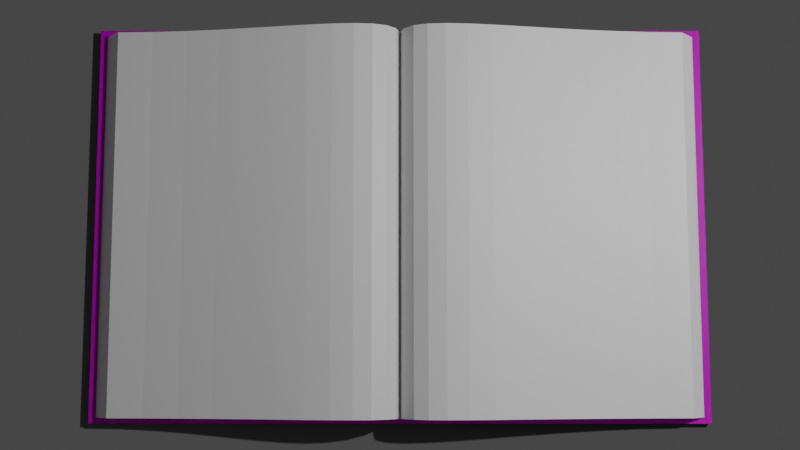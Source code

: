 # Source: Abspann.blend  (saved by Blender 2.92.15; exported with 4.5.12 LTS)
import bpy
from mathutils import Matrix  # noqa: F401  (used for matrix-valued properties, if any)

bpy.ops.wm.read_factory_settings(use_empty=True)
scene = bpy.context.scene
scene.name = 'Scene'

# ---- collections
col_collection = bpy.data.collections.new('Collection'); scene.collection.children.link(col_collection)

# ---- images (referenced by path relative to the original .blend; pixels are not part of the script)
import os
ASSET_DIR = os.environ.get("B2B_ASSET_DIR", "")  # directory of the original .blend (textures are referenced by path, not embedded)
HERE = os.path.dirname(os.path.abspath(__file__))  # packed textures are extracted next to this script under _unpacked/

def load_image(name, relpath, width, height, colorspace="sRGB"):
    """Load a texture the original file referenced (path relative to the .blend, or extracted next to this script)."""
    p = next((c for c in (os.path.join(HERE, relpath), os.path.join(ASSET_DIR, relpath)) if relpath and os.path.exists(c)), "")
    if p:
        img = bpy.data.images.load(p, check_existing=True)
        img.name = name
    else:  # same state as the original file: an image datablock whose file is absent (Cycles renders it pink)
        img = bpy.data.images.new(name, width, height)
        img.source = "FILE"
        img.filepath = "//" + (relpath or name)
    img.colorspace_settings.name = colorspace
    return img
img_pexels_luca_nardone_3784143_jpg = load_image('pexels-luca-nardone-3784143.jpg', 'pexels-luca-nardone-3784143.jpg', 1024, 1024, 'sRGB')

# ---- materials (node trees are filled in below, after node groups)
mat_material_001 = bpy.data.materials.new('Material.001')
mat_material_004 = bpy.data.materials.new('Material.004')

# ---- material node trees
mat_material_001.use_nodes = True; mat_material_001.node_tree.nodes.clear()
_N = mat_material_001.node_tree.nodes; _L = mat_material_001.node_tree.links
n0 = _N.new('ShaderNodeBsdfPrincipled'); n0.name = 'Principled BSDF'; n0.location = (10, 300)
n0.distribution = 'GGX'
n0.subsurface_method = 'BURLEY'
n0.inputs[3].default_value = 1.45
n0.inputs[27].default_value = (0.0, 0.0, 0.0, 1.0)
n0.inputs[28].default_value = 1.0
n1 = _N.new('ShaderNodeOutputMaterial'); n1.name = 'Material Output'; n1.location = (300, 300)
n2 = _N.new('ShaderNodeTexImage'); n2.name = 'Image Texture'; n2.location = (-280, 270)
n2.image = img_pexels_luca_nardone_3784143_jpg
_L.new(n0.outputs[0], n1.inputs[0])
_L.new(n2.outputs[0], n0.inputs[0])
n1.is_active_output = True
mat_material_004.use_nodes = True; mat_material_004.node_tree.nodes.clear()
_N = mat_material_004.node_tree.nodes; _L = mat_material_004.node_tree.links
n0 = _N.new('ShaderNodeBsdfPrincipled'); n0.name = 'Principled BSDF'; n0.location = (10, 300)
n0.distribution = 'GGX'
n0.subsurface_method = 'BURLEY'
n0.inputs[3].default_value = 1.45
n0.inputs[27].default_value = (0.0, 0.0, 0.0, 1.0)
n0.inputs[28].default_value = 1.0
n1 = _N.new('ShaderNodeOutputMaterial'); n1.name = 'Material Output'; n1.location = (300, 300)
_L.new(n0.outputs[0], n1.inputs[0])
n1.is_active_output = True

# ---- world
world_world = bpy.data.worlds.new('World'); scene.world = world_world
world_world.use_nodes = True; world_world.node_tree.nodes.clear()
_N = world_world.node_tree.nodes; _L = world_world.node_tree.links
n0 = _N.new('ShaderNodeOutputWorld'); n0.name = 'World Output'; n0.location = (300, 300)
n1 = _N.new('ShaderNodeBackground'); n1.name = 'Background'; n1.location = (10, 300)
n1.inputs[0].default_value = (0.05088, 0.05088, 0.05088, 1.0)
_L.new(n1.outputs[0], n0.inputs[0])
n0.is_active_output = True
world_world.color = (0.05088, 0.05088, 0.05088)
world_world.use_sun_shadow = False
world_world.sun_shadow_jitter_overblur = 0.0

# ---- cameras
cam_camera = bpy.data.cameras.new('Camera')
cam_camera.clip_end = 100.0
cam_camera.ortho_scale = 7.314
cam_camera.show_background_images = True

# ---- lights
light_light = bpy.data.lights.new('Light', 'POINT')
light_light.transmission_factor = 0.0
light_light.energy = 1000.0
light_light.shadow_soft_size = 0.1
light_light.shadow_maximum_resolution = 0.006
light_light.use_absolute_resolution = True

# ---- meshes
me_beziercurve = bpy.data.meshes.new('BezierCurve')
me_beziercurve.from_pydata([(-0.002383, 0.1927, 1.392), (0.02786, 0.2999, 1.392), (0.09283, 0.3698, 1.392), (0.1896, 0.4079, 1.393), (0.315, 0.4195, 1.393), (0.4663, 0.4097, 1.393), (0.6404, 0.384, 1.393), (0.8344, 0.3477, 1.392), (1.045, 0.3061, 1.392), (1.27, 0.2644, 1.392), (1.506, 0.2281, 1.392), (1.749, 0.2024, 1.392), (1.998, 0.1927, 1.392), (-0.002383, 0.1927, 1.392), (0.02786, 0.2999, 1.392), (0.09283, 0.3698, 1.392), (0.1896, 0.4079, 1.393), (0.315, 0.4195, 1.393), (0.4663, 0.4097, 1.393), (0.6404, 0.384, 1.393), (0.8344, 0.3477, 1.392), (1.045, 0.3061, 1.392), (1.27, 0.2644, 1.392), (1.506, 0.2281, 1.392), (1.749, 0.2024, 1.392), (1.998, 0.1927, 1.392), (-0.002383, 0.1927, 1.392), (0.02786, 0.2999, 1.392), (0.09283, 0.3698, 1.392), (0.1896, 0.4079, 1.393), (0.315, 0.4195, 1.393), (0.4663, 0.4097, 1.393), (0.6404, 0.384, 1.393), (0.8344, 0.3477, 1.392), (1.045, 0.3061, 1.392), (1.27, 0.2644, 1.392), (1.506, 0.2281, 1.392), (1.749, 0.2024, 1.392), (1.998, 0.1927, 1.392), (-0.002383, 0.1927, -1.308), (0.02786, 0.2999, -1.307), (0.09283, 0.3698, -1.307), (0.1896, 0.4079, -1.307), (0.315, 0.4195, -1.307), (0.4663, 0.4097, -1.307), (0.6404, 0.384, -1.307), (0.8344, 0.3477, -1.307), (1.045, 0.3061, -1.307), (1.27, 0.2644, -1.307), (1.506, 0.2281, -1.308), (1.749, 0.2024, -1.308), (1.998, 0.1927, -1.308), (-0.002383, 0.1927, 1.392), (0.02786, 0.2999, 1.392), (0.09283, 0.3698, 1.392), (0.1896, 0.4079, 1.393), (0.315, 0.4195, 1.393), (0.4663, 0.4097, 1.393), (0.6404, 0.384, 1.393), (0.8344, 0.3477, 1.392), (1.045, 0.3061, 1.392), (1.27, 0.2644, 1.392), (1.506, 0.2281, 1.392), (1.749, 0.2024, 1.392), (1.998, 0.1927, 1.392), (-0.002383, 0.1927, 1.392), (1.088, 0.07361, 1.392), (0.8633, 0.07404, 1.392), (0.6567, 0.07442, 1.393), (0.4713, 0.07469, 1.393), (0.3101, 0.07479, 1.393), (0.1764, 0.07467, 1.393), (0.07337, 0.1112, 1.392), (0.004163, 0.127, 1.392), (0.0, 0.1259, 1.392), (2.102, 0.07242, 1.392), (1.838, 0.07252, 1.392), (1.998, 0.1927, 1.392), (-0.002383, 0.1927, 1.392), (1.578, 0.07279, 1.392), (1.327, 0.07317, 1.392), (1.088, 0.07361, 1.392), (0.8633, 0.07404, 1.392), (0.6567, 0.07442, 1.393), (0.4713, 0.07469, 1.393), (0.3101, 0.07479, 1.393), (0.1764, 0.07467, 1.393), (0.07337, 0.1112, 1.392), (0.004163, 0.127, 1.392), (0.0, 0.1259, 1.392), (1.998, 0.1927, 1.392), (-0.002383, 0.1927, -1.308), (0.02786, 0.2999, -1.307), (0.09283, 0.3698, -1.307), (0.1896, 0.4079, -1.307), (0.315, 0.4195, -1.307), (0.4663, 0.4097, -1.307), (0.6404, 0.384, -1.307), (0.8344, 0.3477, -1.307), (1.045, 0.3061, -1.307), (1.27, 0.2644, -1.307), (1.506, 0.2281, -1.308), (1.749, 0.2024, -1.308), (1.998, 0.1927, -1.308), (-0.002383, 0.1927, 1.392), (0.02786, 0.2999, 1.392), (0.09283, 0.3698, 1.392), (0.1896, 0.4079, 1.393), (0.315, 0.4195, 1.393), (0.4663, 0.4097, 1.393), (0.6404, 0.384, 1.393), (0.8344, 0.3477, 1.392), (1.045, 0.3061, 1.392), (1.27, 0.2644, 1.392), (1.506, 0.2281, 1.392), (1.749, 0.2024, 1.392), (1.998, 0.1927, 1.392), (-0.002383, 0.1927, 1.392), (1.998, 0.1927, 1.392), (-0.002383, 0.1927, 1.392), (1.998, 0.1927, 1.392), (-0.002383, 0.1927, -1.308), (0.02786, 0.2999, -1.307), (0.09283, 0.3698, -1.307), (0.1896, 0.4079, -1.307), (0.315, 0.4195, -1.307), (0.4663, 0.4097, -1.307), (0.6404, 0.384, -1.307), (0.8344, 0.3477, -1.307), (1.045, 0.3061, -1.307), (1.27, 0.2644, -1.307), (1.506, 0.2281, -1.308), (1.749, 0.2024, -1.308), (1.998, 0.1927, -1.308), (1.327, 0.07317, 1.392), (1.578, 0.07279, 1.392), (1.838, 0.07252, 1.392), (2.102, 0.07242, 1.392), (0.0, 0.1259, 1.392), (0.004163, 0.127, 1.392), (0.07337, 0.1112, 1.392), (0.1764, 0.07467, 1.393), (0.3101, 0.07479, 1.393), (0.4713, 0.07469, 1.393), (0.6567, 0.07442, 1.393), (0.8633, 0.07404, 1.392), (1.088, 0.07361, 1.392), (1.327, 0.07317, 1.392), (1.578, 0.07279, 1.392), (1.838, 0.07252, 1.392), (2.102, 0.07242, 1.392), (0.0, 0.1259, -1.308), (0.004163, 0.127, -1.307), (0.07337, 0.1112, -1.307), (0.1764, 0.07467, -1.307), (0.3101, 0.07479, -1.307), (0.4713, 0.07469, -1.307), (0.6567, 0.07442, -1.307), (0.8633, 0.07404, -1.307), (1.088, 0.07361, -1.307), (1.327, 0.07317, -1.307), (1.578, 0.07279, -1.308), (1.838, 0.07252, -1.308), (2.102, 0.07242, -1.308), (-2.153, 0.005669, 1.435), (-2.153, 0.07069, 1.435), (-2.153, 0.005669, -1.355), (-2.153, 0.07069, -1.355), (2.153, 0.005669, 1.435), (2.153, 0.07069, 1.435), (2.153, 0.005669, -1.355), (2.153, 0.07069, -1.355), (0.0, 0.005669, -1.355), (0.0, 0.07069, -1.355), (0.0, 0.005669, 1.435), (0.0, 0.07069, 1.435), (-0.07148, 0.005669, -1.355), (-0.07148, 0.07069, 1.435), (-0.07148, 0.07069, -1.355), (-0.07148, 0.005669, 1.435), (0.143, 0.07069, -1.355), (0.143, 0.005669, 1.435), (0.143, 0.005669, -1.355), (0.143, 0.07069, 1.435), (0.21, 0.07069, -1.355), (0.21, 0.005669, 1.435), (0.21, 0.005669, -1.355), (0.21, 0.07069, 1.435)], [], [(3, 16, 17, 4), (10, 23, 24, 11), (0, 13, 14, 1), (7, 20, 21, 8), (4, 17, 18, 5), (11, 24, 25, 12), (1, 14, 15, 2), (8, 21, 22, 9), (5, 18, 19, 6), (2, 15, 16, 3), (9, 22, 23, 10), (6, 19, 20, 7), (21, 34, 35, 22), (18, 31, 32, 19), (15, 28, 29, 16), (22, 35, 36, 23), (19, 32, 33, 20), (16, 29, 30, 17), (23, 36, 37, 24), (13, 26, 27, 14), (20, 33, 34, 21), (17, 30, 31, 18), (24, 37, 38, 25), (14, 27, 28, 15), (26, 39, 40, 27), (33, 46, 47, 34), (30, 43, 44, 31), (37, 50, 51, 38), (27, 40, 41, 28), (34, 47, 48, 35), (31, 44, 45, 32), (28, 41, 42, 29), (35, 48, 49, 36), (32, 45, 46, 33), (29, 42, 43, 30), (36, 49, 50, 37), (76, 75, 137, 136), (85, 84, 69, 70), (82, 81, 66, 67), (89, 88, 73, 74), (79, 76, 136, 135), (86, 85, 70, 71), (56, 57, 109, 108), (101, 100, 130, 131), (55, 56, 108, 107), (100, 99, 129, 130), (65, 52, 104, 117), (54, 55, 107, 106), (99, 98, 128, 129), (53, 54, 106, 105), (98, 97, 127, 128), (52, 53, 105, 104), (97, 96, 126, 127), (90, 103, 133, 120), (96, 95, 125, 126), (95, 94, 124, 125), (63, 64, 116, 115), (94, 93, 123, 124), (62, 63, 115, 114), (93, 92, 122, 123), (61, 62, 114, 113), (92, 91, 121, 122), (60, 61, 113, 112), (91, 78, 119, 121), (77, 90, 120, 118), (59, 60, 112, 111), (78, 65, 117, 119), (64, 77, 118, 116), (58, 59, 111, 110), (103, 102, 132, 133), (57, 58, 110, 109), (102, 101, 131, 132), (43, 42, 94, 95), (44, 43, 95, 96), (38, 51, 103, 90), (45, 44, 96, 97), (0, 1, 53, 52), (46, 45, 97, 98), (1, 2, 54, 53), (47, 46, 98, 99), (2, 3, 55, 54), (13, 0, 52, 65), (48, 47, 99, 100), (3, 4, 56, 55), (49, 48, 100, 101), (4, 5, 57, 56), (50, 49, 101, 102), (5, 6, 58, 57), (51, 50, 102, 103), (6, 7, 59, 58), (12, 25, 77, 64), (26, 13, 65, 78), (7, 8, 60, 59), (25, 38, 90, 77), (39, 26, 78, 91), (8, 9, 61, 60), (40, 39, 91, 92), (9, 10, 62, 61), (41, 40, 92, 93), (10, 11, 63, 62), (42, 41, 93, 94), (11, 12, 64, 63), (112, 113, 80, 81), (121, 119, 138, 151), (118, 120, 150, 137), (111, 112, 81, 82), (119, 117, 74, 138), (116, 118, 137, 75), (110, 111, 82, 83), (133, 132, 162, 163), (109, 110, 83, 84), (132, 131, 161, 162), (108, 109, 84, 85), (131, 130, 160, 161), (107, 108, 85, 86), (130, 129, 159, 160), (117, 104, 89, 74), (106, 107, 86, 87), (129, 128, 158, 159), (105, 106, 87, 88), (128, 127, 157, 158), (104, 105, 88, 89), (127, 126, 156, 157), (120, 133, 163, 150), (126, 125, 155, 156), (125, 124, 154, 155), (115, 116, 75, 76), (124, 123, 153, 154), (114, 115, 76, 79), (123, 122, 152, 153), (113, 114, 79, 80), (122, 121, 151, 152), (88, 87, 72, 73), (81, 80, 134, 66), (84, 83, 68, 69), (87, 86, 71, 72), (80, 79, 135, 134), (83, 82, 67, 68), (66, 134, 147, 146), (69, 68, 144, 143), (72, 71, 141, 140), (134, 135, 148, 147), (68, 67, 145, 144), (71, 70, 142, 141), (135, 136, 149, 148), (74, 73, 139, 138), (67, 66, 146, 145), (70, 69, 143, 142), (136, 137, 150, 149), (73, 72, 140, 139), (138, 139, 152, 151), (145, 146, 159, 158), (142, 143, 156, 155), (149, 150, 163, 162), (139, 140, 153, 152), (146, 147, 160, 159), (143, 144, 157, 156), (140, 141, 154, 153), (147, 148, 161, 160), (144, 145, 158, 157), (141, 142, 155, 154), (148, 149, 162, 161), (164, 165, 167, 166), (186, 184, 171, 170), (170, 171, 169, 168), (179, 177, 165, 164), (186, 170, 168, 185), (178, 167, 165, 177), (180, 173, 175, 183), (176, 172, 174, 179), (181, 183, 175, 174), (176, 178, 173, 172), (166, 167, 178, 176), (166, 176, 179, 164), (173, 178, 177, 175), (174, 175, 177, 179), (185, 187, 183, 181), (184, 180, 183, 187), (172, 182, 181, 174), (172, 173, 180, 182), (171, 184, 187, 169), (168, 169, 187, 185), (182, 186, 185, 181), (182, 180, 184, 186)])
me_beziercurve.polygons.foreach_set('material_index', [1, 1, 1, 1, 1, 1, 1, 1, 1, 1, 1, 1, 1, 1, 1, 1, 1, 1, 1, 1, 1, 1, 1, 1, 1, 1, 1, 1, 1, 1, 1, 1, 1, 1, 1, 1, 1, 1, 1, 1, 1, 1, 1, 1, 1, 1, 1, 1, 1, 1, 1, 1, 1, 1, 1, 1, 1, 1, 1, 1, 1, 1, 1, 1, 1, 1, 1, 1, 1, 1, 1, 1, 1, 1, 1, 1, 1, 1, 1, 1, 1, 1, 1, 1, 1, 1, 1, 1, 1, 1, 1, 1, 1, 1, 1, 1, 1, 1, 1, 1, 1, 1, 1, 1, 1, 1, 1, 1, 1, 1, 1, 1, 1, 1, 1, 1, 1, 1, 1, 1, 1, 1, 1, 1, 1, 1, 1, 1, 1, 1, 1, 1, 1, 1, 1, 1, 1, 1, 1, 1, 1, 1, 1, 1, 1, 1, 1, 1, 1, 1, 1, 1, 1, 1, 1, 1, 1, 1, 1, 1, 1, 1, 0, 0, 0, 0, 0, 0, 0, 0, 0, 0, 0, 0, 0, 0, 0, 0, 0, 0, 0, 0, 0, 0])
_uv = me_beziercurve.uv_layers.new(name='UVMap')
_uv.uv.foreach_set('vector', [0.0, 0.0, 0.0, 0.0, 0.0, 0.0, 0.0, 0.0, 0.0, 0.0, 0.0, 0.0, 0.0, 0.0, 0.0, 0.0, 0.0, 0.0, 0.0, 0.0, 0.0, 0.0, 0.0, 0.0, 0.0, 0.0, 0.0, 0.0, 0.0, 0.0, 0.0, 0.0, 0.0, 0.0, 0.0, 0.0, 0.0, 0.0, 0.0, 0.0, 0.0, 0.0, 0.0, 0.0, 0.0, 0.0, 0.0, 0.0, 0.0, 0.0, 0.0, 0.0, 0.0, 0.0, 0.0, 0.0, 0.0, 0.0, 0.0, 0.0, 0.0, 0.0, 0.0, 0.0, 0.0, 0.0, 0.0, 0.0, 0.0, 0.0, 0.0, 0.0, 0.0, 0.0, 0.0, 0.0, 0.0, 0.0, 0.0, 0.0, 0.0, 0.0, 0.0, 0.0, 0.0, 0.0, 0.0, 0.0, 0.0, 0.0, 0.0, 0.0, 0.0, 0.0, 0.0, 0.0, 0.0, 0.0, 0.0, 0.0, 0.0, 0.0, 0.0, 0.0, 0.0, 0.0, 0.0, 0.0, 0.0, 0.0, 0.0, 0.0, 0.0, 0.0, 0.0, 0.0, 0.0, 0.0, 0.0, 0.0, 0.0, 0.0, 0.0, 0.0, 0.0, 0.0, 0.0, 0.0, 0.0, 0.0, 0.0, 0.0, 0.0, 0.0, 0.0, 0.0, 0.0, 0.0, 0.0, 0.0, 0.0, 0.0, 0.0, 0.0, 0.0, 0.0, 0.0, 0.0, 0.0, 0.0, 0.0, 0.0, 0.0, 0.0, 0.0, 0.0, 0.0, 0.0, 0.0, 0.0, 0.0, 0.0, 0.0, 0.0, 0.0, 0.0, 0.0, 0.0, 0.0, 0.0, 0.0, 0.0, 0.0, 0.0, 0.0, 0.0, 0.0, 0.0, 0.0, 0.0, 0.0, 0.0, 0.0, 0.0, 0.0, 0.0, 0.0, 0.0, 0.0, 0.0, 0.0, 0.0, 0.0, 0.0, 0.0, 0.0, 0.0, 0.0, 0.0, 0.0, 0.0, 0.0, 0.0, 0.0, 0.0, 0.0, 0.0, 0.0, 0.0, 0.0, 0.0, 0.0, 0.0, 0.0, 0.0, 0.0, 0.0, 0.0, 0.0, 0.0, 0.0, 0.0, 0.0, 0.0, 0.0, 0.0, 0.0, 0.0, 0.0, 0.0, 0.0, 0.0, 0.0, 0.0, 0.0, 0.0, 0.0, 0.0, 0.0, 0.0, 0.0, 0.0, 0.0, 0.0, 0.0, 0.0, 0.0, 0.0, 0.0, 0.0, 0.0, 0.0, 0.0, 0.0, 0.0, 0.0, 0.0, 0.0, 0.0, 0.0, 0.0, 0.0, 0.0, 0.0, 0.0, 0.0, 0.0, 0.0, 0.0, 0.0, 0.0, 0.0, 0.0, 0.0, 0.0, 0.0, 0.0, 0.0, 0.0, 0.0, 0.0, 0.0, 0.0, 0.0, 0.0, 0.0, 0.0, 0.0, 0.0, 0.0, 0.0, 0.0, 0.0, 0.0, 0.0, 0.0, 0.0, 0.0, 0.0, 0.0, 0.0, 0.0, 0.0, 0.0, 0.0, 0.0, 0.0, 0.0, 0.0, 0.0, 0.0, 0.0, 0.0, 0.0, 0.0, 0.0, 0.0, 0.0, 0.0, 0.0, 0.0, 0.0, 0.0, 0.0, 0.0, 0.0, 0.0, 0.0, 0.0, 0.0, 0.0, 0.0, 0.0, 0.0, 0.0, 0.0, 0.0, 0.0, 0.0, 0.0, 0.0, 0.0, 0.0, 0.0, 0.0, 0.0, 0.0, 0.0, 0.0, 0.0, 0.0, 0.0, 0.0, 0.0, 0.0, 0.0, 0.0, 0.0, 0.0, 0.0, 0.0, 0.0, 0.0, 0.0, 0.0, 0.0, 0.0, 0.0, 0.0, 0.0, 0.0, 0.0, 0.0, 0.0, 0.0, 0.0, 0.0, 0.0, 0.0, 0.0, 0.0, 0.0, 0.0, 0.0, 0.0, 0.0, 0.0, 0.0, 0.0, 0.0, 0.0, 0.0, 0.0, 0.0, 0.0, 0.0, 0.0, 0.0, 0.0, 0.0, 0.0, 0.0, 0.0, 0.0, 0.0, 0.0, 0.0, 0.0, 0.0, 0.0, 0.0, 0.0, 0.0, 0.0, 0.0, 0.0, 0.0, 0.0, 0.0, 0.0, 0.0, 0.0, 0.0, 0.0, 0.0, 0.0, 0.0, 0.0, 0.0, 0.0, 0.0, 0.0, 0.0, 0.0, 0.0, 0.0, 0.0, 0.0, 0.0, 0.0, 0.0, 0.0, 0.0, 0.0, 0.0, 0.0, 0.0, 0.0, 0.0, 0.0, 0.0, 0.0, 0.0, 0.0, 0.0, 0.0, 0.0, 0.0, 0.0, 0.0, 0.0, 0.0, 0.0, 0.0, 0.0, 0.0, 0.0, 0.0, 0.0, 0.0, 0.0, 0.0, 0.0, 0.0, 0.0, 0.0, 0.0, 0.0, 0.0, 0.0, 0.0, 0.0, 0.0, 0.0, 0.0, 0.0, 0.0, 0.0, 0.0, 0.0, 0.0, 0.0, 0.0, 0.0, 0.0, 0.0, 0.0, 0.0, 0.0, 0.0, 0.0, 0.0, 0.0, 0.0, 0.0, 0.0, 0.0, 0.0, 0.0, 0.0, 0.0, 0.0, 0.0, 0.0, 0.0, 0.0, 0.0, 0.0, 0.0, 0.0, 0.0, 0.0, 0.0, 0.0, 0.0, 0.0, 0.0, 0.0, 0.0, 0.0, 0.0, 0.0, 0.0, 0.0, 0.0, 0.0, 0.0, 0.0, 0.0, 0.0, 0.0, 0.0, 0.0, 0.0, 0.0, 0.0, 0.0, 0.0, 0.0, 0.0, 0.0, 0.0, 0.0, 0.0, 0.0, 0.0, 0.0, 0.0, 0.0, 0.0, 0.0, 0.0, 0.0, 0.0, 0.0, 0.0, 0.0, 0.0, 0.0, 0.0, 0.0, 0.0, 0.0, 0.0, 0.0, 0.0, 0.0, 0.0, 0.0, 0.0, 0.0, 0.0, 0.0, 0.0, 0.0, 0.0, 0.0, 0.0, 0.0, 0.0, 0.0, 0.0, 0.0, 0.0, 0.0, 0.0, 0.0, 0.0, 0.0, 0.0, 0.0, 0.0, 0.0, 0.0, 0.0, 0.0, 0.0, 0.0, 0.0, 0.0, 0.0, 0.0, 0.0, 0.0, 0.0, 0.0, 0.0, 0.0, 0.0, 0.0, 0.0, 0.0, 0.0, 0.0, 0.0, 0.0, 0.0, 0.0, 0.0, 0.0, 0.0, 0.0, 0.0, 0.0, 0.0, 0.0, 0.0, 0.0, 0.0, 0.0, 0.0, 0.0, 0.0, 0.0, 0.0, 0.0, 0.0, 0.0, 0.0, 0.0, 0.0, 0.0, 0.0, 0.0, 0.0, 0.0, 0.0, 0.0, 0.0, 0.0, 0.0, 0.0, 0.0, 0.0, 0.0, 0.0, 0.0, 0.0, 0.0, 0.0, 0.0, 0.0, 0.0, 0.0, 0.0, 0.0, 0.0, 0.0, 0.0, 0.0, 0.0, 0.0, 0.0, 0.0, 0.0, 0.0, 0.0, 0.0, 0.0, 0.0, 0.0, 0.0, 0.0, 0.0, 0.0, 0.0, 0.0, 0.0, 0.0, 0.0, 0.0, 0.0, 0.0, 0.0, 0.0, 0.0, 0.0, 0.0, 0.0, 0.0, 0.0, 0.0, 0.0, 0.0, 0.0, 0.0, 0.0, 0.0, 0.0, 0.0, 0.0, 0.0, 0.0, 0.0, 0.0, 0.0, 0.0, 0.0, 0.0, 0.0, 0.0, 0.0, 0.0, 0.0, 0.0, 0.0, 0.0, 0.0, 0.0, 0.0, 0.0, 0.0, 0.0, 0.0, 0.0, 0.0, 0.0, 0.0, 0.0, 0.0, 0.0, 0.0, 0.0, 0.0, 0.0, 0.0, 0.0, 0.0, 0.0, 0.0, 0.0, 0.0, 0.0, 0.0, 0.0, 0.0, 0.0, 0.0, 0.0, 0.0, 0.0, 0.0, 0.0, 0.0, 0.0, 0.0, 0.0, 0.0, 0.0, 0.0, 0.0, 0.0, 0.0, 0.0, 0.0, 0.0, 0.0, 0.0, 0.0, 0.0, 0.0, 0.0, 0.0, 0.0, 0.0, 0.0, 0.0, 0.0, 0.0, 0.0, 0.0, 0.0, 0.0, 0.0, 0.0, 0.0, 0.0, 0.0, 0.0, 0.0, 0.0, 0.0, 0.0, 0.0, 0.0, 0.0, 0.0, 0.0, 0.0, 0.0, 0.0, 0.0, 0.0, 0.0, 0.0, 0.0, 0.0, 0.0, 0.0, 0.0, 0.0, 0.0, 0.0, 0.0, 0.0, 0.0, 0.0, 0.0, 0.0, 0.0, 0.0, 0.0, 0.0, 0.0, 0.0, 0.0, 0.0, 0.0, 0.0, 0.0, 0.0, 0.0, 0.0, 0.0, 0.0, 0.0, 0.0, 0.0, 0.0, 0.0, 0.0, 0.0, 0.0, 0.0, 0.0, 0.0, 0.0, 0.0, 0.0, 0.0, 0.0, 0.0, 0.0, 0.0, 0.0, 0.0, 0.0, 0.0, 0.0, 0.0, 0.0, 0.0, 0.0, 0.0, 0.0, 0.0, 0.0, 0.0, 0.0, 0.0, 0.0, 0.0, 0.0, 0.0, 0.0, 0.0, 0.0, 0.0, 0.0, 0.0, 0.0, 0.0, 0.0, 0.0, 0.0, 0.0, 0.0, 0.0, 0.0, 0.0, 0.0, 0.0, 0.0, 0.0, 0.0, 0.0, 0.0, 0.0, 0.0, 0.0, 0.0, 0.0, 0.0, 0.0, 0.0, 0.0, 0.0, 0.0, 0.0, 0.0, 0.0, 0.0, 0.0, 0.0, 0.0, 0.0, 0.0, 0.0, 0.0, 0.0, 0.0, 0.0, 0.0, 0.0, 0.0, 0.0, 0.0, 0.0, 0.0, 0.0, 0.0, 0.0, 0.0, 0.0, 0.0, 0.0, 0.0, 0.0, 0.0, 0.0, 0.0, 0.0, 0.0, 0.0, 0.0, 0.0, 0.0, 0.0, 0.0, 0.0, 0.0, 0.0, 0.0, 0.0, 0.0, 0.0, 0.0, 0.0, 0.0, 0.0, 0.0, 0.0, 0.0, 0.0, 0.0, 0.0, 0.0, 0.0, 0.0, 0.0, 0.0, 0.0, 0.0, 0.0, 0.0, 0.0, 0.0, 0.0, 0.0, 0.0, 0.0, 0.0, 0.0, 0.0, 0.0, 0.0, 0.0, 0.0, 0.0, 0.0, 0.0, 0.0, 0.0, 0.0, 0.0, 0.0, 0.0, 0.0, 0.0, 0.0, 0.0, 0.0, 0.0, 0.0, 0.0, 0.0, 0.0, 0.0, 0.0, 0.0, 0.0, 0.0, 0.0, 0.0, 0.0, 0.0, 0.0, 0.0, 0.0, 0.0, 0.0, 0.0, 0.0, 0.0, 0.0, 0.0, 0.0, 0.0, 0.0, 0.0, 0.0, 0.0, 0.0, 0.0, 0.0, 0.0, 0.0, 0.0, 0.0, 0.0, 0.0, 0.0, 0.0, 0.0, 0.0, 0.0, 0.0, 0.0, 0.0, 0.0, 0.0, 0.0, 0.0, 0.0, 0.0, 0.0, 0.0, 0.0, 0.0, 0.0, 0.0, 0.0, 0.0, 0.0, 0.0, 0.0, 0.0, 0.0, 0.0, 0.0, 0.0, 0.0, 0.0, 0.0, 0.0, 0.0, 0.0, 0.0, 0.0, 0.0, 0.0, 0.0, 0.0, 0.0, 0.0, 0.0, 0.0, 0.0, 0.0, 0.0, 0.0, 0.0, 0.0, 0.0, 0.0, 0.0, 0.0, 0.0, 0.0, 0.0, 0.0, 0.0, 0.0, 0.0, 0.0, 0.0, 0.0, 0.0, 0.0, 0.0, 0.0, 0.0, 0.0, 0.0, 0.0, 0.0, 0.0, 0.0, 0.0, 0.0, 0.0, 0.0, 0.0, 0.0, 0.0, 0.0, 0.0, 0.0, 0.0, 0.0, 0.0, 0.0, 0.0, 0.0, 0.0, 0.0, 0.0, 0.0, 0.0, 0.0, 0.0, 0.0, 0.0, 0.0, 0.0, 0.0, 0.0, 0.0, 0.0, 0.0, 0.0, 0.0, 0.0, 0.0, 0.0, 0.0, 0.0, 0.0, 0.0, 0.0, 0.0, 0.0, 0.0, 0.0, 0.0, 0.0, 0.0, 0.0, 0.0, 0.0, 0.0, 0.0, 0.0, 0.0, 0.0, 0.0, 0.0, 0.0, 0.0, 0.0, 0.0, 0.0, 0.0, 0.0, 0.0, 0.0, 0.0, 0.0, 0.0, 0.0, 0.0, 0.0, 0.0, 0.0, 0.0, 0.0, 0.0, 0.0, 0.0, 0.0, 0.0, 0.0, 0.0, 0.0, 0.0, 0.0, 0.0, 0.0, 0.0, 0.0, 0.0, 0.0, 0.0, 0.0, 0.0, 0.0, 0.0, 0.0, 0.0, 0.0, 0.0, 0.0, 0.0, 0.0, 0.0, 0.0, 0.0, 0.0, 0.0, 0.0, 0.0, 0.0, 0.0, 0.0, 0.0, 0.0, 0.0, 0.0, 0.0, 0.0, 0.0, 0.0, 0.0, 0.0, 0.0, 0.0, 0.0, 0.0, 0.0, 0.0, 0.0, 0.0, 0.0, 0.0, 0.0, 0.0, 0.0, 0.0, 0.0, 0.0, 0.0, 0.0, 0.0, 0.0, 0.0, 0.0, 0.0, 0.0, 0.0, 0.0, 0.0, 0.0, 0.0, 0.0, 0.0, 0.0, 0.375, 0.0, 0.625, 0.0, 0.625, 0.25, 0.375, 0.25, 0.375, 0.3872, 0.625, 0.3872, 0.625, 0.5, 0.375, 0.5, 0.375, 0.5, 0.625, 0.5, 0.625, 0.75, 0.375, 0.75, 0.375, 0.8791, 0.625, 0.8791, 0.625, 1.0, 0.375, 1.0, 0.2622, 0.5, 0.375, 0.5, 0.375, 0.75, 0.2622, 0.75, 0.7541, 0.5, 0.875, 0.5, 0.875, 0.75, 0.7541, 0.75, 0.7417, 0.5, 0.75, 0.5, 0.75, 0.75, 0.7417, 0.75, 0.2459, 0.5, 0.25, 0.5, 0.25, 0.75, 0.2459, 0.75, 0.375, 0.8667, 0.625, 0.8667, 0.625, 0.875, 0.375, 0.875, 0.375, 0.3709, 0.625, 0.3709, 0.625, 0.375, 0.375, 0.375, 0.375, 0.25, 0.625, 0.25, 0.625, 0.3709, 0.375, 0.3709, 0.125, 0.5, 0.2459, 0.5, 0.2459, 0.75, 0.125, 0.75, 0.75, 0.5, 0.7541, 0.5, 0.7541, 0.75, 0.75, 0.75, 0.375, 0.875, 0.625, 0.875, 0.625, 0.8791, 0.375, 0.8791, 0.375, 0.8628, 0.625, 0.8628, 0.625, 0.8667, 0.375, 0.8667, 0.7378, 0.5, 0.7417, 0.5, 0.7417, 0.75, 0.7378, 0.75, 0.25, 0.5, 0.2583, 0.5, 0.2583, 0.75, 0.25, 0.75, 0.375, 0.375, 0.625, 0.375, 0.625, 0.3833, 0.375, 0.3833, 0.625, 0.5, 0.7378, 0.5, 0.7378, 0.75, 0.625, 0.75, 0.375, 0.75, 0.625, 0.75, 0.625, 0.8628, 0.375, 0.8628, 0.2583, 0.5, 0.2622, 0.5, 0.2622, 0.75, 0.2583, 0.75, 0.375, 0.3833, 0.625, 0.3833, 0.625, 0.3872, 0.375, 0.3872])
me_beziercurve.materials.append(mat_material_001)
me_beziercurve.materials.append(mat_material_004)
me_beziercurve.use_remesh_fix_poles = True
me_beziercurve.use_remesh_preserve_attributes = False
me_beziercurve.use_mirror_vertex_groups = False
me_beziercurve.update()
me_plane = bpy.data.meshes.new('Plane')
me_plane.from_pydata([(-1.0, -1.0, 0.0), (1.0, -1.0, 0.0), (-1.0, 1.0, 0.0), (1.0, 1.0, 0.0)], [], [(0, 1, 3, 2)])
_uv = me_plane.uv_layers.new(name='UVMap')
_uv.uv.foreach_set('vector', [0.0, 0.0, 1.0, 0.0, 1.0, 1.0, 0.0, 1.0])
me_plane.use_remesh_fix_poles = True
me_plane.use_remesh_preserve_attributes = False
me_plane.use_mirror_vertex_groups = False
me_plane.update()

# ---- objects
ob_light = bpy.data.objects.new('Light', light_light)
ob_camera = bpy.data.objects.new('Camera', cam_camera)
ob_beziercurve = bpy.data.objects.new('BezierCurve', me_beziercurve)
ob_plane = bpy.data.objects.new('Plane', me_plane)

# ---- transforms, parenting, visibility, modifiers, constraints
ob_light.location = (4.076, 1.005, 5.904)
ob_light.rotation_euler = (0.6503, 0.05522, 1.866)
ob_light.lock_rotations_4d = False
ob_light.empty_display_type = 'ARROWS'
ob_light.color = (0.0, 0.0, 0.0, 0.0)
ob_light.lineart.crease_threshold = 0.0
ob_camera.location = (0.0, -0.9987, 7.85)
ob_camera.rotation_euler = (0.121, 1.269e-09, 5.606e-08)
ob_camera.lock_rotations_4d = False
ob_camera.empty_display_type = 'ARROWS'
ob_camera.color = (0.0, 0.0, 0.0, 0.0)
ob_camera.display_type = 'WIRE'
ob_camera.lineart.crease_threshold = 0.0
ob_beziercurve.location = (0.0, 0.0, 0.0)
ob_beziercurve.rotation_euler = (1.571, -0.0, 0.0)
ob_beziercurve.lineart.crease_threshold = 0.0
_m = ob_beziercurve.modifiers.new('Mirror', 'MIRROR')
_m.use_clip = True
ob_plane.location = (0.0, 0.0, 0.0)
ob_plane.scale = (2.648, 2.648, 2.648)
ob_plane.is_shadow_catcher = True
ob_plane.lineart.crease_threshold = 0.0

# ---- collection membership
col_collection.objects.link(ob_light)
col_collection.objects.link(ob_camera)
col_collection.objects.link(ob_beziercurve)
col_collection.objects.link(ob_plane)

# ---- scene / render settings (as saved in the file)
scene.camera = ob_camera
scene.frame_start = 1; scene.frame_end = 250; scene.frame_set(1)
scene.render.engine = 'CYCLES'
scene.render.fps = 30
scene.render.film_transparent = True
scene.cycles.use_denoising = False
scene.cycles.samples = 128
scene.cycles.sampling_pattern = 'TABULATED_SOBOL'
scene.cycles.use_adaptive_sampling = False
scene.cycles.use_light_tree = False
scene.view_settings.view_transform = 'Filmic'
bpy.context.view_layer.update()
